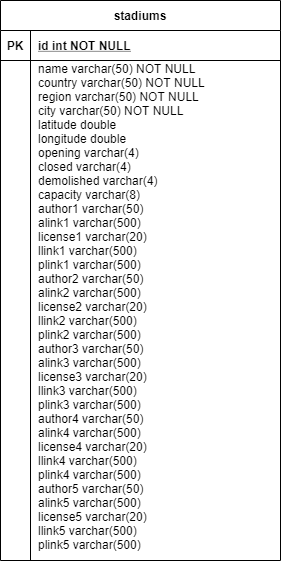

The diagram above was exported from draw.io. Its source (the exported page's mxGraphModel, read from the mxfile embedded in the PNG):
<mxGraphModel dx="1422" dy="822" grid="1" gridSize="10" guides="1" tooltips="1" connect="1" arrows="1" fold="1" page="1" pageScale="1" pageWidth="827" pageHeight="1169" math="0" shadow="0">
  <root>
    <mxCell id="0" />
    <mxCell id="1" parent="0" />
    <mxCell id="2" value="stadiums" style="shape=table;startSize=30;container=1;collapsible=1;childLayout=tableLayout;fixedRows=1;rowLines=0;fontStyle=1;align=center;resizeLast=1;" vertex="1" parent="1">
      <mxGeometry x="40" y="240" width="280" height="560" as="geometry" />
    </mxCell>
    <mxCell id="3" value="" style="shape=partialRectangle;collapsible=0;dropTarget=0;pointerEvents=0;fillColor=none;top=0;left=0;bottom=1;right=0;points=[[0,0.5],[1,0.5]];portConstraint=eastwest;" vertex="1" parent="2">
      <mxGeometry y="30" width="280" height="30" as="geometry" />
    </mxCell>
    <mxCell id="4" value="PK" style="shape=partialRectangle;connectable=0;fillColor=none;top=0;left=0;bottom=0;right=0;fontStyle=1;overflow=hidden;" vertex="1" parent="3">
      <mxGeometry width="30" height="30" as="geometry" />
    </mxCell>
    <mxCell id="5" value="id int NOT NULL" style="shape=partialRectangle;connectable=0;fillColor=none;top=0;left=0;bottom=0;right=0;align=left;spacingLeft=6;fontStyle=5;overflow=hidden;" vertex="1" parent="3">
      <mxGeometry x="30" width="250" height="30" as="geometry" />
    </mxCell>
    <mxCell id="6" value="" style="shape=partialRectangle;collapsible=0;dropTarget=0;pointerEvents=0;fillColor=none;top=0;left=0;bottom=0;right=0;points=[[0,0.5],[1,0.5]];portConstraint=eastwest;" vertex="1" parent="2">
      <mxGeometry y="60" width="280" height="500" as="geometry" />
    </mxCell>
    <mxCell id="7" value="" style="shape=partialRectangle;connectable=0;fillColor=none;top=0;left=0;bottom=0;right=0;editable=1;overflow=hidden;" vertex="1" parent="6">
      <mxGeometry width="30" height="500" as="geometry" />
    </mxCell>
    <mxCell id="8" value="name varchar(50) NOT NULL&#10;country varchar(50) NOT NULL&#10;region varchar(50) NOT NULL&#10;city varchar(50) NOT NULL&#10;latitude double&#10;longitude double&#10;opening varchar(4)&#10;closed varchar(4)&#10;demolished varchar(4)&#10;capacity varchar(8)&#10;author1 varchar(50)&#10;alink1 varchar(500)&#10;license1 varchar(20)&#10;llink1 varchar(500)&#10;plink1 varchar(500)&#10;author2 varchar(50)&#10;alink2 varchar(500)&#10;license2 varchar(20)&#10;llink2 varchar(500)&#10;plink2 varchar(500)&#10;author3 varchar(50)&#10;alink3 varchar(500)&#10;license3 varchar(20)&#10;llink3 varchar(500)&#10;plink3 varchar(500)&#10;author4 varchar(50)&#10;alink4 varchar(500)&#10;license4 varchar(20)&#10;llink4 varchar(500)&#10;plink4 varchar(500)&#10;author5 varchar(50)&#10;alink5 varchar(500)&#10;license5 varchar(20)&#10;llink5 varchar(500)&#10;plink5 varchar(500)&#10;" style="shape=partialRectangle;connectable=0;fillColor=none;top=0;left=0;bottom=0;right=0;align=left;spacingLeft=6;overflow=hidden;" vertex="1" parent="6">
      <mxGeometry x="30" width="250" height="500" as="geometry" />
    </mxCell>
  </root>
</mxGraphModel>